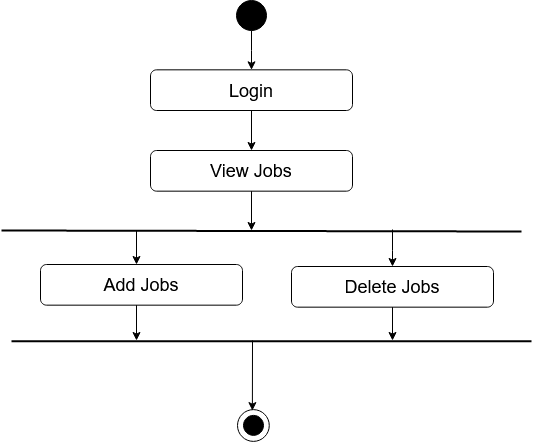

The diagram above was exported from draw.io. Its source (the exported page's mxGraphModel, read from the mxfile embedded in the PNG):
<mxGraphModel dx="1422" dy="780" grid="1" gridSize="10" guides="1" tooltips="1" connect="1" arrows="1" fold="1" page="1" pageScale="1" pageWidth="850" pageHeight="1100" math="0" shadow="0">
  <root>
    <mxCell id="0" />
    <mxCell id="1" parent="0" />
    <mxCell id="xTErhx5t3UV3jYsMmCFe-21" value="" style="edgeStyle=orthogonalEdgeStyle;rounded=0;orthogonalLoop=1;jettySize=auto;html=1;entryX=0.5;entryY=0;entryDx=0;entryDy=0;" edge="1" parent="1" source="xTErhx5t3UV3jYsMmCFe-22" target="xTErhx5t3UV3jYsMmCFe-25">
      <mxGeometry relative="1" as="geometry">
        <mxPoint x="449" y="178" as="targetPoint" />
      </mxGeometry>
    </mxCell>
    <mxCell id="xTErhx5t3UV3jYsMmCFe-22" value="" style="ellipse;whiteSpace=wrap;html=1;aspect=fixed;fillColor=#000000;" vertex="1" parent="1">
      <mxGeometry x="434" y="120" width="30" height="30" as="geometry" />
    </mxCell>
    <mxCell id="xTErhx5t3UV3jYsMmCFe-23" value="Success" style="text;html=1;strokeColor=none;fillColor=none;align=center;verticalAlign=middle;whiteSpace=wrap;rounded=0;" vertex="1" parent="1">
      <mxGeometry x="469" y="220" as="geometry" />
    </mxCell>
    <mxCell id="xTErhx5t3UV3jYsMmCFe-24" value="&lt;font style=&quot;font-size: 18px&quot;&gt;View Jobs&lt;br&gt;&lt;/font&gt;" style="rounded=1;whiteSpace=wrap;html=1;fillColor=#FFFFFF;" vertex="1" parent="1">
      <mxGeometry x="348" y="270" width="202" height="40.67" as="geometry" />
    </mxCell>
    <mxCell id="xTErhx5t3UV3jYsMmCFe-25" value="&lt;font style=&quot;font-size: 18px&quot;&gt;Login&lt;br&gt;&lt;/font&gt;" style="rounded=1;whiteSpace=wrap;html=1;fillColor=#FFFFFF;" vertex="1" parent="1">
      <mxGeometry x="348" y="189.33000000000004" width="202" height="40.67" as="geometry" />
    </mxCell>
    <mxCell id="xTErhx5t3UV3jYsMmCFe-26" value="" style="endArrow=classic;html=1;exitX=0.5;exitY=1;exitDx=0;exitDy=0;entryX=0.5;entryY=0;entryDx=0;entryDy=0;" edge="1" parent="1" source="xTErhx5t3UV3jYsMmCFe-25" target="xTErhx5t3UV3jYsMmCFe-24">
      <mxGeometry width="50" height="50" relative="1" as="geometry">
        <mxPoint x="429" y="310" as="sourcePoint" />
        <mxPoint x="479" y="260" as="targetPoint" />
      </mxGeometry>
    </mxCell>
    <mxCell id="xTErhx5t3UV3jYsMmCFe-29" value="&lt;font style=&quot;font-size: 18px&quot;&gt;Add &lt;/font&gt;&lt;font style=&quot;font-size: 18px&quot;&gt;Jobs&lt;/font&gt;" style="rounded=1;whiteSpace=wrap;html=1;fillColor=#FFFFFF;" vertex="1" parent="1">
      <mxGeometry x="238" y="384" width="202" height="40.67" as="geometry" />
    </mxCell>
    <mxCell id="xTErhx5t3UV3jYsMmCFe-31" value="" style="endArrow=classic;html=1;" edge="1" parent="1">
      <mxGeometry width="50" height="50" relative="1" as="geometry">
        <mxPoint x="334" y="350" as="sourcePoint" />
        <mxPoint x="334" y="384" as="targetPoint" />
      </mxGeometry>
    </mxCell>
    <mxCell id="xTErhx5t3UV3jYsMmCFe-32" value="&lt;font style=&quot;font-size: 18px&quot;&gt;Delete Jobs&lt;/font&gt;" style="rounded=1;whiteSpace=wrap;html=1;fillColor=#FFFFFF;" vertex="1" parent="1">
      <mxGeometry x="489" y="386" width="202" height="40.67" as="geometry" />
    </mxCell>
    <mxCell id="xTErhx5t3UV3jYsMmCFe-33" value="" style="ellipse;whiteSpace=wrap;html=1;aspect=fixed;fillColor=#FFFFFF;" vertex="1" parent="1">
      <mxGeometry x="435" y="529.11" width="31.78" height="31.78" as="geometry" />
    </mxCell>
    <mxCell id="xTErhx5t3UV3jYsMmCFe-34" value="" style="ellipse;whiteSpace=wrap;html=1;aspect=fixed;fillColor=#000000;" vertex="1" parent="1">
      <mxGeometry x="441" y="534.89" width="20" height="20" as="geometry" />
    </mxCell>
    <mxCell id="xTErhx5t3UV3jYsMmCFe-35" value="" style="endArrow=classic;html=1;" edge="1" parent="1" source="xTErhx5t3UV3jYsMmCFe-32">
      <mxGeometry width="50" height="50" relative="1" as="geometry">
        <mxPoint x="349" y="610" as="sourcePoint" />
        <mxPoint x="590" y="460" as="targetPoint" />
      </mxGeometry>
    </mxCell>
    <mxCell id="xTErhx5t3UV3jYsMmCFe-36" value="" style="endArrow=none;html=1;strokeWidth=2;" edge="1" parent="1">
      <mxGeometry width="50" height="50" relative="1" as="geometry">
        <mxPoint x="199" y="350" as="sourcePoint" />
        <mxPoint x="719" y="351" as="targetPoint" />
      </mxGeometry>
    </mxCell>
    <mxCell id="xTErhx5t3UV3jYsMmCFe-37" value="" style="endArrow=none;html=1;strokeWidth=2;" edge="1" parent="1">
      <mxGeometry width="50" height="50" relative="1" as="geometry">
        <mxPoint x="209" y="460.73" as="sourcePoint" />
        <mxPoint x="729" y="460.73" as="targetPoint" />
      </mxGeometry>
    </mxCell>
    <mxCell id="xTErhx5t3UV3jYsMmCFe-38" style="edgeStyle=orthogonalEdgeStyle;rounded=0;orthogonalLoop=1;jettySize=auto;html=1;strokeWidth=1;entryX=0.5;entryY=0;entryDx=0;entryDy=0;" edge="1" parent="1" target="xTErhx5t3UV3jYsMmCFe-32">
      <mxGeometry relative="1" as="geometry">
        <mxPoint x="548" y="420" as="targetPoint" />
        <mxPoint x="590" y="349" as="sourcePoint" />
        <Array as="points">
          <mxPoint x="590" y="370" />
          <mxPoint x="590" y="370" />
        </Array>
      </mxGeometry>
    </mxCell>
    <mxCell id="xTErhx5t3UV3jYsMmCFe-39" value="" style="endArrow=classic;html=1;exitX=0.5;exitY=1;exitDx=0;exitDy=0;" edge="1" parent="1">
      <mxGeometry width="50" height="50" relative="1" as="geometry">
        <mxPoint x="334" y="424.6700000000001" as="sourcePoint" />
        <mxPoint x="334" y="460" as="targetPoint" />
      </mxGeometry>
    </mxCell>
    <mxCell id="xTErhx5t3UV3jYsMmCFe-40" value="" style="endArrow=classic;html=1;entryX=0.5;entryY=0;entryDx=0;entryDy=0;" edge="1" parent="1">
      <mxGeometry width="50" height="50" relative="1" as="geometry">
        <mxPoint x="450" y="460" as="sourcePoint" />
        <mxPoint x="449.89" y="530.11" as="targetPoint" />
      </mxGeometry>
    </mxCell>
    <mxCell id="xTErhx5t3UV3jYsMmCFe-41" value="" style="endArrow=classic;html=1;exitX=0.5;exitY=1;exitDx=0;exitDy=0;" edge="1" parent="1" source="xTErhx5t3UV3jYsMmCFe-24">
      <mxGeometry width="50" height="50" relative="1" as="geometry">
        <mxPoint x="349" y="340" as="sourcePoint" />
        <mxPoint x="449" y="350" as="targetPoint" />
      </mxGeometry>
    </mxCell>
  </root>
</mxGraphModel>